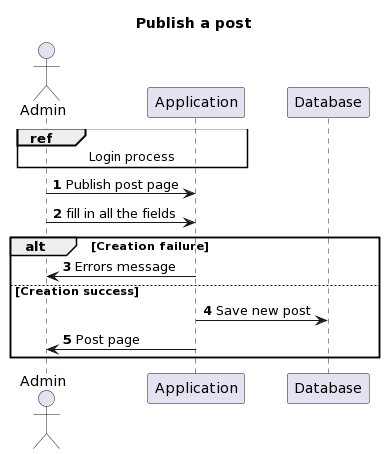

The diagram above was rendered by PlantUML. Its source (embedded in the PNG):
@startuml
autonumber
title Publish a post
actor Admin

ref over Admin, Application : Login process

Admin->Application : Publish post page

Admin->Application : fill in all the fields

alt Creation failure
Application->Admin : Errors message

else Creation success

Application->Database : Save new post
Application->Admin : Post page
end
@enduml